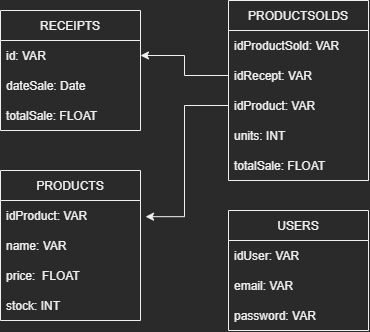

The diagram above was exported from draw.io. Its source (the exported page's mxGraphModel, read from the mxfile embedded in the PNG):
<mxGraphModel dx="716" dy="475" grid="1" gridSize="10" guides="1" tooltips="1" connect="1" arrows="1" fold="1" page="1" pageScale="1" pageWidth="827" pageHeight="1169" math="0" shadow="0">
  <root>
    <mxCell id="0" />
    <mxCell id="1" parent="0" />
    <mxCell id="oHyjN86zv23lDCOlwIkI-7" value="USERS" style="swimlane;fontStyle=0;childLayout=stackLayout;horizontal=1;startSize=30;horizontalStack=0;resizeParent=1;resizeParentMax=0;resizeLast=0;collapsible=1;marginBottom=0;" parent="1" vertex="1">
      <mxGeometry x="370" y="570" width="140" height="120" as="geometry" />
    </mxCell>
    <mxCell id="oHyjN86zv23lDCOlwIkI-8" value="idUser: VAR" style="text;strokeColor=none;fillColor=none;align=left;verticalAlign=middle;spacingLeft=4;spacingRight=4;overflow=hidden;points=[[0,0.5],[1,0.5]];portConstraint=eastwest;rotatable=0;" parent="oHyjN86zv23lDCOlwIkI-7" vertex="1">
      <mxGeometry y="30" width="140" height="30" as="geometry" />
    </mxCell>
    <mxCell id="oHyjN86zv23lDCOlwIkI-9" value="email: VAR" style="text;strokeColor=none;fillColor=none;align=left;verticalAlign=middle;spacingLeft=4;spacingRight=4;overflow=hidden;points=[[0,0.5],[1,0.5]];portConstraint=eastwest;rotatable=0;" parent="oHyjN86zv23lDCOlwIkI-7" vertex="1">
      <mxGeometry y="60" width="140" height="30" as="geometry" />
    </mxCell>
    <mxCell id="oHyjN86zv23lDCOlwIkI-10" value="password: VAR" style="text;strokeColor=none;fillColor=none;align=left;verticalAlign=middle;spacingLeft=4;spacingRight=4;overflow=hidden;points=[[0,0.5],[1,0.5]];portConstraint=eastwest;rotatable=0;" parent="oHyjN86zv23lDCOlwIkI-7" vertex="1">
      <mxGeometry y="90" width="140" height="30" as="geometry" />
    </mxCell>
    <mxCell id="oHyjN86zv23lDCOlwIkI-20" value="RECEIPTS" style="swimlane;fontStyle=0;childLayout=stackLayout;horizontal=1;startSize=30;horizontalStack=0;resizeParent=1;resizeParentMax=0;resizeLast=0;collapsible=1;marginBottom=0;" parent="1" vertex="1">
      <mxGeometry x="142" y="370" width="140" height="120" as="geometry" />
    </mxCell>
    <mxCell id="oHyjN86zv23lDCOlwIkI-21" value="id: VAR" style="text;strokeColor=none;fillColor=none;align=left;verticalAlign=middle;spacingLeft=4;spacingRight=4;overflow=hidden;points=[[0,0.5],[1,0.5]];portConstraint=eastwest;rotatable=0;" parent="oHyjN86zv23lDCOlwIkI-20" vertex="1">
      <mxGeometry y="30" width="140" height="30" as="geometry" />
    </mxCell>
    <mxCell id="oHyjN86zv23lDCOlwIkI-22" value="dateSale: Date" style="text;strokeColor=none;fillColor=none;align=left;verticalAlign=middle;spacingLeft=4;spacingRight=4;overflow=hidden;points=[[0,0.5],[1,0.5]];portConstraint=eastwest;rotatable=0;" parent="oHyjN86zv23lDCOlwIkI-20" vertex="1">
      <mxGeometry y="60" width="140" height="30" as="geometry" />
    </mxCell>
    <mxCell id="oHyjN86zv23lDCOlwIkI-23" value="totalSale: FLOAT" style="text;strokeColor=none;fillColor=none;align=left;verticalAlign=middle;spacingLeft=4;spacingRight=4;overflow=hidden;points=[[0,0.5],[1,0.5]];portConstraint=eastwest;rotatable=0;" parent="oHyjN86zv23lDCOlwIkI-20" vertex="1">
      <mxGeometry y="90" width="140" height="30" as="geometry" />
    </mxCell>
    <mxCell id="oHyjN86zv23lDCOlwIkI-24" value="PRODUCTSOLDS" style="swimlane;fontStyle=0;childLayout=stackLayout;horizontal=1;startSize=30;horizontalStack=0;resizeParent=1;resizeParentMax=0;resizeLast=0;collapsible=1;marginBottom=0;" parent="1" vertex="1">
      <mxGeometry x="370" y="360" width="140" height="180" as="geometry" />
    </mxCell>
    <mxCell id="oHyjN86zv23lDCOlwIkI-25" value="idProductSold: VAR" style="text;strokeColor=none;fillColor=none;align=left;verticalAlign=middle;spacingLeft=4;spacingRight=4;overflow=hidden;points=[[0,0.5],[1,0.5]];portConstraint=eastwest;rotatable=0;" parent="oHyjN86zv23lDCOlwIkI-24" vertex="1">
      <mxGeometry y="30" width="140" height="30" as="geometry" />
    </mxCell>
    <mxCell id="oHyjN86zv23lDCOlwIkI-26" value="idRecept: VAR" style="text;strokeColor=none;fillColor=none;align=left;verticalAlign=middle;spacingLeft=4;spacingRight=4;overflow=hidden;points=[[0,0.5],[1,0.5]];portConstraint=eastwest;rotatable=0;" parent="oHyjN86zv23lDCOlwIkI-24" vertex="1">
      <mxGeometry y="60" width="140" height="30" as="geometry" />
    </mxCell>
    <mxCell id="oHyjN86zv23lDCOlwIkI-27" value="idProduct: VAR" style="text;strokeColor=none;fillColor=none;align=left;verticalAlign=middle;spacingLeft=4;spacingRight=4;overflow=hidden;points=[[0,0.5],[1,0.5]];portConstraint=eastwest;rotatable=0;" parent="oHyjN86zv23lDCOlwIkI-24" vertex="1">
      <mxGeometry y="90" width="140" height="30" as="geometry" />
    </mxCell>
    <mxCell id="oHyjN86zv23lDCOlwIkI-28" value="units: INT " style="text;strokeColor=none;fillColor=none;align=left;verticalAlign=middle;spacingLeft=4;spacingRight=4;overflow=hidden;points=[[0,0.5],[1,0.5]];portConstraint=eastwest;rotatable=0;" parent="oHyjN86zv23lDCOlwIkI-24" vertex="1">
      <mxGeometry y="120" width="140" height="30" as="geometry" />
    </mxCell>
    <mxCell id="oHyjN86zv23lDCOlwIkI-30" value="totalSale: FLOAT" style="text;strokeColor=none;fillColor=none;align=left;verticalAlign=middle;spacingLeft=4;spacingRight=4;overflow=hidden;points=[[0,0.5],[1,0.5]];portConstraint=eastwest;rotatable=0;" parent="oHyjN86zv23lDCOlwIkI-24" vertex="1">
      <mxGeometry y="150" width="140" height="30" as="geometry" />
    </mxCell>
    <mxCell id="oHyjN86zv23lDCOlwIkI-31" style="edgeStyle=orthogonalEdgeStyle;rounded=0;orthogonalLoop=1;jettySize=auto;html=1;" parent="1" source="oHyjN86zv23lDCOlwIkI-26" target="oHyjN86zv23lDCOlwIkI-21" edge="1">
      <mxGeometry relative="1" as="geometry" />
    </mxCell>
    <mxCell id="oHyjN86zv23lDCOlwIkI-2" value="PRODUCTS" style="swimlane;fontStyle=0;childLayout=stackLayout;horizontal=1;startSize=30;horizontalStack=0;resizeParent=1;resizeParentMax=0;resizeLast=0;collapsible=1;marginBottom=0;" parent="1" vertex="1">
      <mxGeometry x="142" y="530" width="140" height="150" as="geometry" />
    </mxCell>
    <mxCell id="oHyjN86zv23lDCOlwIkI-4" value="idProduct: VAR " style="text;strokeColor=none;fillColor=none;align=left;verticalAlign=middle;spacingLeft=4;spacingRight=4;overflow=hidden;points=[[0,0.5],[1,0.5]];portConstraint=eastwest;rotatable=0;" parent="oHyjN86zv23lDCOlwIkI-2" vertex="1">
      <mxGeometry y="30" width="140" height="30" as="geometry" />
    </mxCell>
    <mxCell id="oHyjN86zv23lDCOlwIkI-3" value="name: VAR" style="text;strokeColor=none;fillColor=none;align=left;verticalAlign=middle;spacingLeft=4;spacingRight=4;overflow=hidden;points=[[0,0.5],[1,0.5]];portConstraint=eastwest;rotatable=0;" parent="oHyjN86zv23lDCOlwIkI-2" vertex="1">
      <mxGeometry y="60" width="140" height="30" as="geometry" />
    </mxCell>
    <mxCell id="oHyjN86zv23lDCOlwIkI-5" value="price:  FLOAT" style="text;strokeColor=none;fillColor=none;align=left;verticalAlign=middle;spacingLeft=4;spacingRight=4;overflow=hidden;points=[[0,0.5],[1,0.5]];portConstraint=eastwest;rotatable=0;" parent="oHyjN86zv23lDCOlwIkI-2" vertex="1">
      <mxGeometry y="90" width="140" height="30" as="geometry" />
    </mxCell>
    <mxCell id="oHyjN86zv23lDCOlwIkI-19" value="stock: INT" style="text;strokeColor=none;fillColor=none;align=left;verticalAlign=middle;spacingLeft=4;spacingRight=4;overflow=hidden;points=[[0,0.5],[1,0.5]];portConstraint=eastwest;rotatable=0;" parent="oHyjN86zv23lDCOlwIkI-2" vertex="1">
      <mxGeometry y="120" width="140" height="30" as="geometry" />
    </mxCell>
    <mxCell id="oHyjN86zv23lDCOlwIkI-32" style="edgeStyle=orthogonalEdgeStyle;rounded=0;orthogonalLoop=1;jettySize=auto;html=1;entryX=1.036;entryY=0.539;entryDx=0;entryDy=0;entryPerimeter=0;" parent="1" source="oHyjN86zv23lDCOlwIkI-27" target="oHyjN86zv23lDCOlwIkI-4" edge="1">
      <mxGeometry relative="1" as="geometry" />
    </mxCell>
  </root>
</mxGraphModel>